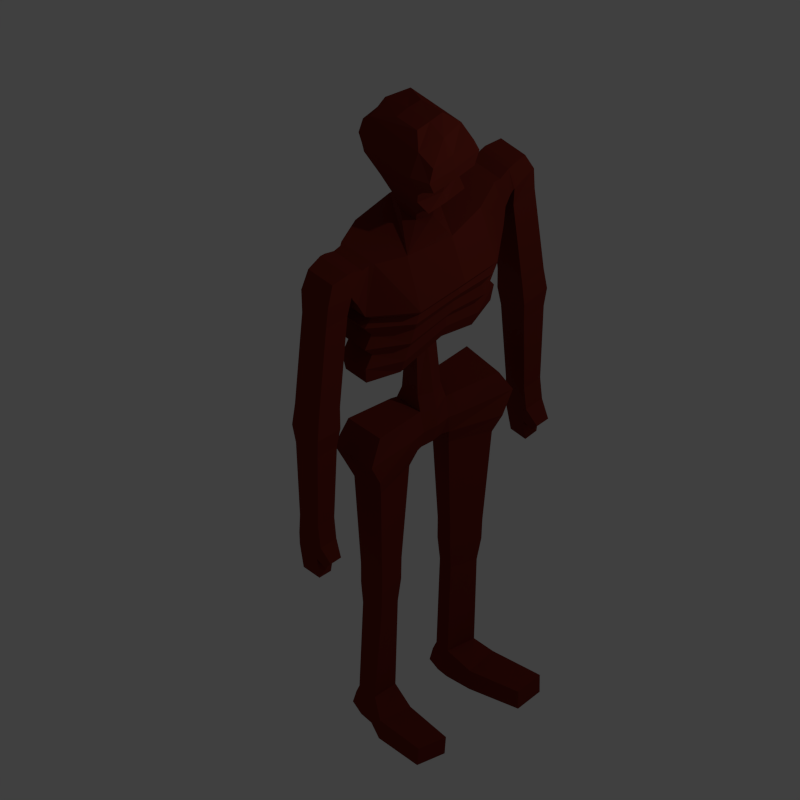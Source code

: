 # Source: skeleton.blend  (saved by Blender 2.76.0; exported with 4.5.12 LTS)
import bpy
from mathutils import Matrix  # noqa: F401  (used for matrix-valued properties, if any)

bpy.ops.wm.read_factory_settings(use_empty=True)
scene = bpy.context.scene
scene.name = 'Scene'

# ---- collections
col_collection_1 = bpy.data.collections.new('Collection 1'); scene.collection.children.link(col_collection_1)

# ---- materials (node trees are filled in below, after node groups)
mat_material = bpy.data.materials.new('Material')
mat_material.alpha_threshold = 0.0
mat_material.use_transparent_shadow = False
mat_material.diffuse_color = (0.1845, 0.02282, 0.01372, 1.0)
mat_material.specular_color = (1.0, 0.8003, 0.5552)
mat_material.roughness = 0.5
mat_material.specular_intensity = 1.0
mat_material.line_color = (0.0, 0.0, 0.0, 1.0)

# ---- material node trees

# ---- world
world_world = bpy.data.worlds.new('World'); scene.world = world_world
world_world.color = (0.05088, 0.05088, 0.05088)
world_world.use_sun_shadow = False
world_world.sun_shadow_jitter_overblur = 0.0
world_world.cycles.sampling_method = 'MANUAL'
world_world.cycles.sample_map_resolution = 256

# ---- cameras
cam_camera = bpy.data.cameras.new('Camera')
cam_camera.type = 'ORTHO'
cam_camera.clip_end = 100.0
cam_camera.lens = 35.0
cam_camera.sensor_width = 32.0
cam_camera.sensor_height = 18.0
cam_camera.ortho_scale = 7.314
cam_camera.dof.focus_distance = 0.0
cam_camera.dof.aperture_fstop = 128.0

# ---- lights
light_lamp = bpy.data.lights.new('Lamp', 'SPOT')
light_lamp.transmission_factor = 0.0
light_lamp.cutoff_distance = 30.0
light_lamp.energy = 100.0
light_lamp.shadow_buffer_clip_start = 1.001
light_lamp.shadow_soft_size = 0.1
light_lamp.shadow_maximum_resolution = 0.006
light_lamp.use_absolute_resolution = True
light_lamp.spot_size = 1.309
light_lamp.cycles.use_multiple_importance_sampling = False

# ---- meshes
me_cube = bpy.data.meshes.new('Cube')
me_cube.from_pydata([(0.1538, 0.8464, -0.599), (0.1538, -0.8464, -0.599), (-0.1307, -0.8461, -0.5991), (-0.1307, 0.8461, -0.5991), (0.2289, 0.8086, 0.9913), (0.2289, -0.8086, 0.9913), (-0.2301, -0.8076, 0.9908), (-0.2301, 0.8076, 0.9908), (0.3355, 7.471e-05, -0.4085), (-0.2404, 0.0001214, -0.4094), (0.4847, -1.004e-06, 1.012), (-0.3832, 1.551e-05, 1.013), (0.2628, -0.4847, -0.6169), (0.3697, -0.4986, 0.9916), (-0.2308, -0.4818, -0.6162), (-0.3563, -0.4934, 0.9907), (-0.2307, 0.4819, -0.6163), (-0.3563, 0.4934, 0.9907), (0.2629, 0.4848, -0.6169), (0.3696, 0.4986, 0.9916), (0.2395, 0.9428, 0.3878), (0.2395, -0.9428, 0.3878), (-0.2379, -0.9418, 0.3872), (-0.2379, 0.9418, 0.3872), (-0.5327, 2.346e-07, 0.5094), (0.6681, -3.776e-07, 0.5096), (-0.554, -0.5137, 0.3993), (0.5814, -0.5212, 0.3992), (0.5814, 0.5212, 0.3992), (-0.554, 0.5137, 0.3993), (-0.1555, -0.001179, 1.105), (0.2124, 0.002318, 1.106), (-0.2085, -0.003311, 1.312), (0.2455, 0.002927, 1.278), (0.1925, 0.22, 1.302), (-0.1478, 0.2051, 1.308), (0.204, -0.2041, 1.303), (-0.1355, -0.2047, 1.309), (0.1286, 0.1622, 1.091), (-0.0912, 0.1551, 1.09), (0.1364, -0.1511, 1.092), (-0.08224, -0.1527, 1.09), (0.3584, 2.818e-05, 1.517), (0.2819, -0.2765, 1.5), (0.2644, 0.2981, 1.499), (-0.2502, 0.2677, 1.523), (-0.308, -0.004783, 1.505), (-0.2333, -0.2693, 1.523), (0.3688, 0.001021, 2.222), (0.3091, -0.2879, 2.183), (0.2947, 0.3111, 2.191), (-0.3787, 0.2819, 2.224), (-0.4405, -0.00488, 2.244), (-0.3621, -0.2839, 2.223), (0.1746, 0.0005997, 2.319), (0.1728, -0.1708, 2.313), (0.1626, 0.1846, 2.316), (-0.1209, 0.1739, 2.304), (-0.1235, -0.001564, 2.311), (-0.1101, -0.1714, 2.304), (0.1365, 0.0008144, -0.6036), (-0.04377, 0.001122, -0.6052), (0.2233, 0.0004535, -1.218), (-0.1077, -0.003611, -1.222), (0.1629, 0.1584, -1.229), (-0.07519, 0.1722, -1.229), (0.1616, -0.1532, -1.221), (-0.05574, -0.1546, -1.225), (0.1237, 0.1338, -0.6469), (-0.0457, 0.1454, -0.6485), (0.1225, -0.1289, -0.639), (-0.03373, -0.1294, -0.6404), (0.2756, -0.003472, -1.41), (0.2172, -0.1732, -1.378), (0.2166, 0.1743, -1.389), (-0.1351, 0.1892, -1.388), (-0.1505, -0.006435, -1.414), (-0.1062, -0.1729, -1.384), (0.2261, -0.01442, -1.857), (0.2115, -0.1534, -1.854), (0.2063, 0.1315, -1.866), (-0.1198, 0.1514, -1.865), (-0.09016, -0.01436, -1.861), (-0.09021, -0.1537, -1.86), (-0.1426, 0.2798, -1.382), (0.2381, 0.2431, -1.38), (-0.1195, -0.2476, -1.371), (0.2254, -0.2447, -1.363), (-0.07328, 0.2731, -2.069), (0.1842, 0.2466, -2.066), (-0.05322, -0.2765, -2.054), (0.1702, -0.2741, -2.05), (0.262, -0.7651, -1.318), (-0.1714, -0.7704, -1.326), (-0.1284, -0.7315, -2.087), (0.2375, -0.728, -2.082), (-0.1288, 0.8025, -1.364), (0.3567, 0.7627, -1.363), (0.3252, 0.6974, -2.125), (-0.09347, 0.7306, -2.126), (-0.1847, 0.1876, -1.628), (-0.1562, -0.01156, -1.622), (0.2862, -0.01014, -1.62), (0.2714, 0.156, -1.626), (-0.1516, -0.1746, -1.622), (0.2688, -0.1734, -1.614), (-0.2029, 0.3247, -1.63), (0.3014, 0.2684, -1.626), (-0.1731, -0.2951, -1.619), (0.2846, -0.2902, -1.609), (-0.2067, -0.9257, -1.602), (0.3041, -0.9188, -1.593), (0.4091, 0.9007, -1.64), (-0.1654, 0.9482, -1.643), (-0.1445, 0.2371, -1.862), (0.2404, 0.1973, -1.859), (-0.1159, -0.2251, -1.851), (0.2318, -0.2227, -1.846), (0.2981, -0.8, -1.861), (-0.1938, -0.8057, -1.87), (-0.154, 0.8146, -1.912), (0.4002, 0.7702, -1.908), (-0.02957, 0.3071, -3.235), (0.1624, 0.2869, -3.234), (-0.0222, -0.3633, -3.223), (0.1508, -0.3617, -3.219), (0.2066, -0.6831, -3.238), (-0.08366, -0.6854, -3.242), (-0.0468, 0.6487, -3.279), (0.2688, 0.6234, -3.278), (-0.02947, 0.304, -3.498), (0.1654, 0.2839, -3.497), (-0.02347, -0.3735, -3.489), (0.1552, -0.3713, -3.485), (0.207, -0.6843, -3.476), (-0.08097, -0.6869, -3.481), (-0.03916, 0.6406, -3.52), (0.2622, 0.6164, -3.52), (-0.008688, 0.3161, -3.774), (0.1581, 0.299, -3.773), (-0.01028, -0.4101, -3.764), (0.147, -0.4088, -3.76), (0.1924, -0.6775, -3.746), (-0.06239, -0.6779, -3.75), (-0.02094, 0.5948, -3.789), (0.2393, 0.5752, -3.788), (0.003246, 0.2582, -4.831), (0.1793, 0.2393, -4.821), (0.001431, -0.4637, -4.823), (0.167, -0.4618, -4.809), (0.1874, -0.7614, -4.78), (-0.05476, -0.7342, -4.803), (-0.01384, 0.5386, -4.842), (0.2302, 0.5478, -4.821), (0.03081, 0.2502, -5.169), (0.1628, 0.2399, -5.169), (0.02751, -0.4971, -5.16), (0.1453, -0.4964, -5.155), (0.1427, -0.7668, -5.145), (-0.01297, -0.7509, -5.141), (0.0281, 0.5128, -5.181), (0.1845, 0.5166, -5.186), (-0.06322, -0.4822, -4.968), (-0.12, -0.7109, -4.935), (-0.06968, 0.2797, -4.979), (-0.09352, 0.5179, -4.98), (-0.1107, -0.5041, -5.134), (-0.1649, -0.7154, -5.098), (-0.1132, 0.2791, -5.148), (-0.1408, 0.4996, -5.146), (0.4274, -0.512, -4.914), (0.3702, -0.8695, -4.901), (0.4522, 0.2724, -4.93), (0.3973, 0.641, -4.941), (0.4125, -0.5287, -5.153), (0.3597, -0.8778, -5.136), (0.4474, 0.2654, -5.166), (0.397, 0.6247, -5.178), (0.9733, -0.5665, -4.919), (0.9159, -0.8837, -4.906), (0.9926, 0.3995, -4.933), (0.9577, 0.7281, -4.945), (0.9694, -0.5806, -5.128), (0.9108, -0.8987, -5.117), (1.001, 0.3881, -5.144), (0.9675, 0.7161, -5.154), (-0.5327, -0.01141, 1.611), (-0.5281, 0.2011, 1.612), (-0.5149, -0.2195, 1.612), (-0.5327, -0.01213, 2.062), (-0.5281, 0.2137, 2.059), (-0.5149, -0.2337, 2.059), (0.2706, 0.003385, 1.277), (0.2787, -0.147, 1.288), (0.269, 0.1673, 1.288), (0.4055, 0.002817, 1.407), (0.4016, -0.2403, 1.404), (0.3859, 0.2659, 1.404), (0.3188, -0.3033, 1.667), (-0.2385, -0.3323, 1.687), (-0.2581, 0.331, 1.686), (0.302, 0.3275, 1.661), (0.3795, 0.0005503, 1.63), (-0.526, -0.2362, 1.725), (-0.5396, 0.2161, 1.725), (-0.5664, -0.01309, 1.731), (0.5005, -0.267, 1.755), (0.4934, -0.267, 2.075), (0.4926, 0.005406, 2.081), (0.4807, 0.3015, 2.084), (0.5006, 0.005406, 1.75), (0.4863, 0.3015, 1.749), (0.1989, 1.008, 0.5584), (0.1998, 0.8548, 0.9829), (0.1987, -1.008, 0.5586), (0.1998, -0.8548, 0.9829), (-0.1991, -1.008, 0.5584), (-0.2001, -0.8545, 0.9828), (-0.1993, 1.008, 0.5582), (-0.2001, 0.8545, 0.9828), (0.1972, -1.073, 0.671), (0.1985, -0.9406, 0.9717), (-0.1985, -0.9405, 0.9716), (-0.1972, -1.073, 0.671), (0.1986, 0.9377, 0.9715), (0.1974, 1.074, 0.6705), (-0.1975, 1.074, 0.6704), (-0.1987, 0.9376, 0.9714), (0.2052, -1.094, 0.7168), (0.1925, -1.073, 1.026), (-0.1925, -1.073, 1.026), (-0.2052, -1.094, 0.7168), (0.193, 1.058, 1.024), (0.2038, 1.106, 0.719), (-0.2038, 1.106, 0.719), (-0.193, 1.058, 1.024), (0.1918, -1.134, 1.035), (0.2094, -1.101, 0.7261), (-0.1918, -1.134, 1.035), (-0.2094, -1.101, 0.7261), (0.2111, 1.119, 0.7322), (0.1923, 1.115, 1.038), (-0.2111, 1.119, 0.7322), (-0.1923, 1.115, 1.038), (0.1677, 1.307, 1.03), (0.1871, 1.408, 0.8011), (-0.1871, 1.408, 0.8011), (-0.1677, 1.307, 1.03), (0.1864, -1.398, 0.7667), (0.168, -1.321, 0.9996), (-0.168, -1.321, 0.9996), (-0.1864, -1.398, 0.7667), (0.1664, -1.116, 0.4613), (-0.1664, -1.116, 0.4613), (-0.1716, 1.143, 0.4752), (0.1716, 1.143, 0.4752), (-0.1706, 1.434, 0.5089), (0.1706, 1.434, 0.5089), (0.166, -1.406, 0.4833), (-0.166, -1.406, 0.4833), (-0.1717, 1.264, -0.659), (-0.1713, 1.556, -0.629), (0.1713, 1.556, -0.629), (0.1717, 1.264, -0.659), (0.166, -1.216, -0.6774), (0.1656, -1.504, -0.6534), (-0.1656, -1.504, -0.6534), (-0.166, -1.216, -0.6774), (-0.185, 1.588, -0.8984), (-0.1861, 1.275, -0.9263), (0.185, 1.588, -0.8984), (0.1861, 1.275, -0.9263), (0.1783, -1.531, -0.9237), (0.1794, -1.223, -0.9452), (-0.1783, -1.531, -0.9237), (-0.1794, -1.223, -0.9452), (-0.1584, 1.569, -1.135), (-0.1588, 1.297, -1.154), (0.1584, 1.569, -1.135), (0.1588, 1.297, -1.154), (0.1502, -1.506, -1.16), (0.1506, -1.242, -1.173), (-0.1502, -1.506, -1.16), (-0.1506, -1.242, -1.173), (-0.1277, 1.551, -2.094), (-0.1277, 1.334, -2.107), (0.1272, 1.551, -2.092), (0.1269, 1.333, -2.105), (0.1268, -1.475, -2.115), (0.1265, -1.255, -2.124), (-0.1273, -1.474, -2.116), (-0.1272, -1.255, -2.125), (-0.1402, 1.546, -2.347), (-0.1401, 1.344, -2.359), (0.1529, 1.551, -2.353), (0.1495, 1.337, -2.364), (0.1567, -1.47, -2.377), (0.1539, -1.254, -2.385), (-0.145, -1.465, -2.37), (-0.1448, -1.259, -2.379), (-0.1034, 1.525, -2.796), (-0.1027, 1.375, -2.808), (0.1014, 1.525, -2.798), (0.1007, 1.374, -2.81), (0.1083, -1.44, -2.82), (0.1077, -1.282, -2.831), (-0.1102, -1.44, -2.819), (-0.1095, -1.283, -2.829), (-0.1426, -1.262, -2.528), (-0.1424, -1.461, -2.52), (0.1125, -1.479, -2.543), (0.116, -1.245, -2.552), (-0.1364, 1.349, -2.507), (0.1093, 1.331, -2.533), (0.1069, 1.562, -2.52), (-0.1361, 1.542, -2.496), (0.2569, -1.291, -2.552), (0.2602, -1.435, -2.545), (0.1826, -1.433, -2.642), (0.1786, -1.296, -2.649), (0.2704, 1.519, -2.523), (0.2654, 1.372, -2.532), (0.1837, 1.379, -2.63), (0.1895, 1.519, -2.621), (0.3117, -0.4072, 1.925), (-0.2572, 0.3973, 1.919), (-0.5396, 0.2576, 1.901), (-0.5664, -0.01642, 1.898), (-0.2378, -0.4, 1.919), (0.2943, 0.4391, 1.926), (-0.526, -0.2831, 1.901), (0.5034, -0.3263, 1.915), (0.515, 0.007498, 1.914), (0.4893, 0.3674, 1.916), (-0.3023, -8.332e-08, -0.2342), (0.403, -9.072e-08, -0.2333), (-0.3042, -0.4923, -0.4169), (0.336, -0.4979, -0.4166), (0.336, 0.4979, -0.4166), (-0.3042, 0.4923, -0.4169), (0.1742, 0.8746, -0.3968), (0.1742, -0.8746, -0.3968), (-0.1551, -0.8739, -0.3972), (-0.1551, 0.8739, -0.3972), (0.174, 0.7859, -0.2535), (0.174, -0.7859, -0.2535), (-0.1547, -0.785, -0.2543), (-0.1547, 0.785, -0.2543), (-0.3022, 2.027e-07, -0.1126), (0.3999, -1.09e-07, -0.1147), (-0.3086, -0.4354, -0.259), (0.3408, -0.4431, -0.2586), (0.3408, 0.4431, -0.2586), (-0.3086, 0.4354, -0.259), (0.1935, 0.9045, -0.1076), (0.1935, -0.9045, -0.1076), (-0.181, -0.9038, -0.1079), (-0.181, 0.9038, -0.1079), (-0.3872, 2.225e-07, 0.03592), (0.5009, -1.775e-07, 0.03648), (-0.3959, -0.5025, -0.1191), (0.426, -0.5083, -0.1194), (0.426, 0.5083, -0.1194), (-0.3959, 0.5025, -0.1191), (0.1942, 0.8154, 0.04382), (0.1942, -0.8154, 0.04382), (-0.1815, -0.8145, 0.04299), (-0.1815, 0.8145, 0.04299), (-0.3852, 1.956e-07, 0.1541), (0.4955, -2.009e-07, 0.1521), (-0.3989, -0.4438, 0.03679), (0.4293, -0.4529, 0.03752), (0.4293, 0.4529, 0.03752), (-0.3989, 0.4438, 0.03679), (0.2165, 0.9326, 0.2114), (0.2165, -0.9326, 0.2114), (-0.2108, -0.9319, 0.2111), (-0.2108, 0.9319, 0.2111), (-0.4749, 2.138e-07, 0.3273), (0.6015, -2.716e-07, 0.33), (-0.4908, -0.5131, 0.2028), (0.519, -0.5197, 0.2028), (0.519, 0.5197, 0.2028), (-0.4908, 0.5131, 0.2028), (0.2114, 0.8368, 0.2865), (0.2114, -0.8368, 0.2865), (-0.2037, -0.836, 0.286), (-0.2037, 0.836, 0.286), (-0.4509, 1.891e-07, 0.3685), (0.5715, -2.678e-07, 0.3688), (-0.4697, -0.4508, 0.2775), (0.4979, -0.4621, 0.2797), (0.4979, 0.4621, 0.2797), (-0.4697, 0.4508, 0.2775)], [], [(12, 1, 2, 14), (13, 15, 6, 5), (27, 13, 5, 21), (5, 6, 217, 215), (29, 17, 7, 23), (340, 0, 3, 343), (26, 15, 11, 24), (28, 19, 10, 25), (19, 17, 11, 30, 39, 38, 31, 10), (61, 69, 65, 63), (22, 6, 15, 26), (25, 10, 13, 27), (40, 31, 33, 36), (8, 12, 14, 9, 61, 71, 70, 60), (0, 18, 16, 3), (4, 7, 17, 19), (20, 4, 19, 28), (24, 11, 17, 29), (388, 24, 29, 393), (384, 20, 28, 392), (389, 25, 27, 391), (386, 22, 26, 390), (392, 28, 25, 389), (390, 26, 24, 388), (22, 21, 214, 216), (393, 29, 23, 387), (385, 21, 22, 386), (391, 27, 21, 385), (35, 32, 46, 45), (30, 41, 37, 32), (10, 31, 40, 41, 30, 11, 15, 13), (34, 44, 197, 194), (38, 39, 35, 34), (41, 40, 36, 37), (39, 30, 32, 35), (31, 38, 34, 33), (329, 325, 51, 50), (328, 324, 49, 53), (32, 37, 47, 46), (36, 33, 192, 193), (37, 36, 43, 47), (34, 35, 45, 44), (48, 50, 56, 54), (51, 52, 58, 57), (50, 48, 208, 209), (200, 45, 187, 204), (198, 202, 210, 206), (52, 51, 190, 189), (54, 58, 59, 55), (54, 56, 57, 58), (52, 53, 59, 58), (53, 49, 55, 59), (50, 51, 57, 56), (49, 48, 54, 55), (65, 64, 74, 75), (18, 8, 60, 68, 69, 61, 9, 16), (70, 71, 67, 66), (66, 67, 77, 73), (68, 60, 62, 64), (71, 61, 63, 67), (60, 70, 66, 62), (69, 68, 64, 65), (103, 102, 78, 80), (101, 100, 81, 82), (62, 66, 73, 72), (63, 65, 75, 76), (67, 63, 76, 77), (64, 62, 72, 74), (82, 81, 80, 78), (78, 79, 83, 82), (104, 101, 82, 83), (105, 73, 87, 109), (80, 81, 114, 115), (102, 105, 79, 78), (115, 121, 112, 107), (84, 96, 113, 106), (103, 80, 115, 107), (73, 77, 86, 87), (75, 74, 85, 84), (104, 83, 116, 108), (83, 79, 117, 116), (100, 75, 84, 106), (111, 110, 119, 118), (86, 93, 92, 87), (108, 110, 93, 86), (99, 98, 129, 128), (109, 111, 118, 117), (113, 112, 121, 120), (85, 97, 96, 84), (107, 112, 97, 85), (88, 99, 128, 122), (106, 113, 120, 114), (96, 97, 112, 113), (87, 92, 111, 109), (116, 119, 110, 108), (92, 93, 110, 111), (81, 100, 106, 114), (77, 104, 108, 86), (74, 103, 107, 85), (72, 73, 105, 102), (79, 105, 109, 117), (77, 76, 101, 104), (76, 75, 100, 101), (74, 72, 102, 103), (88, 89, 115, 114), (91, 90, 116, 117), (94, 95, 118, 119), (90, 94, 119, 116), (95, 91, 117, 118), (98, 99, 120, 121), (89, 98, 121, 115), (99, 88, 114, 120), (123, 122, 130, 131), (126, 127, 135, 134), (94, 90, 124, 127), (90, 91, 125, 124), (98, 89, 123, 129), (91, 95, 126, 125), (95, 94, 127, 126), (89, 88, 122, 123), (133, 134, 142, 141), (137, 131, 139, 145), (122, 128, 136, 130), (128, 129, 137, 136), (127, 124, 132, 135), (124, 125, 133, 132), (129, 123, 131, 137), (125, 126, 134, 133), (140, 141, 149, 148), (143, 140, 148, 151), (134, 135, 143, 142), (131, 130, 138, 139), (130, 136, 144, 138), (136, 137, 145, 144), (135, 132, 140, 143), (132, 133, 141, 140), (152, 153, 161, 160), (148, 156, 166, 162), (145, 139, 147, 153), (141, 142, 150, 149), (142, 143, 151, 150), (139, 138, 146, 147), (138, 144, 152, 146), (144, 145, 153, 152), (157, 158, 159, 156), (154, 160, 161, 155), (146, 152, 165, 164), (148, 149, 157, 156), (158, 157, 174, 175), (150, 158, 175, 171), (150, 151, 159, 158), (147, 146, 154, 155), (164, 165, 169, 168), (163, 162, 166, 167), (154, 146, 164, 168), (151, 148, 162, 163), (160, 154, 168, 169), (156, 159, 167, 166), (159, 151, 163, 167), (152, 160, 169, 165), (176, 177, 185, 184), (174, 170, 178, 182), (157, 149, 170, 174), (147, 155, 176, 172), (153, 147, 172, 173), (161, 153, 173, 177), (149, 150, 171, 170), (155, 161, 177, 176), (181, 180, 184, 185), (178, 179, 183, 182), (173, 172, 180, 181), (172, 176, 184, 180), (177, 173, 181, 185), (175, 174, 182, 183), (170, 171, 179, 178), (171, 175, 183, 179), (326, 327, 189, 190), (327, 330, 191, 189), (53, 52, 189, 191), (45, 46, 186, 187), (328, 53, 191, 330), (46, 47, 188, 186), (193, 192, 195, 196), (192, 194, 197, 195), (42, 43, 196, 195), (43, 36, 193, 196), (33, 34, 194, 192), (44, 42, 195, 197), (47, 199, 203, 188), (186, 188, 203, 205), (187, 186, 205, 204), (42, 44, 201, 202), (325, 200, 204, 326), (43, 42, 202, 198), (47, 43, 198, 199), (44, 45, 200, 201), (331, 332, 208, 207), (332, 333, 209, 208), (202, 201, 211, 210), (324, 198, 206, 331), (329, 50, 209, 333), (48, 49, 207, 208), (20, 23, 218, 212), (6, 22, 216, 217), (21, 5, 215, 214), (4, 20, 212, 213), (7, 4, 213, 219), (23, 7, 219, 218), (215, 221, 220, 214), (217, 222, 221, 215), (216, 223, 222, 217), (214, 220, 223, 216), (212, 225, 224, 213), (218, 226, 225, 212), (219, 227, 226, 218), (213, 224, 227, 219), (232, 233, 240, 241), (221, 229, 228, 220), (222, 230, 229, 221), (223, 231, 230, 222), (220, 228, 231, 223), (234, 235, 243, 242), (225, 233, 232, 224), (226, 234, 233, 225), (227, 235, 234, 226), (224, 232, 235, 227), (230, 231, 239, 238), (235, 232, 241, 243), (228, 229, 236, 237), (233, 234, 242, 240), (231, 228, 237, 239), (229, 230, 238, 236), (244, 245, 246, 247), (240, 245, 244, 241), (240, 242, 254, 255), (243, 247, 246, 242), (241, 244, 247, 243), (248, 249, 250, 251), (236, 249, 248, 237), (238, 250, 249, 236), (239, 251, 250, 238), (248, 251, 259, 258), (272, 274, 282, 280), (275, 273, 281, 283), (239, 237, 252, 253), (246, 245, 257, 256), (242, 246, 256, 254), (251, 239, 253, 259), (245, 240, 255, 257), (237, 248, 258, 252), (266, 267, 275, 274), (256, 261, 260, 254), (257, 262, 261, 256), (255, 263, 262, 257), (254, 260, 263, 255), (261, 262, 270, 268), (258, 265, 264, 252), (259, 266, 265, 258), (253, 267, 266, 259), (252, 264, 267, 253), (264, 265, 272, 273), (262, 263, 271, 270), (267, 264, 273, 275), (260, 261, 268, 269), (265, 266, 274, 272), (263, 260, 269, 271), (277, 276, 284, 285), (278, 279, 287, 286), (271, 269, 277, 279), (268, 270, 278, 276), (274, 275, 283, 282), (273, 272, 280, 281), (270, 271, 279, 278), (269, 268, 276, 277), (289, 288, 296, 297), (290, 291, 299, 298), (283, 281, 289, 291), (280, 282, 290, 288), (279, 277, 285, 287), (276, 278, 286, 284), (282, 283, 291, 290), (281, 280, 288, 289), (315, 314, 302, 300), (313, 312, 301, 303), (286, 287, 295, 294), (285, 284, 292, 293), (291, 289, 297, 299), (288, 290, 298, 296), (287, 285, 293, 295), (284, 286, 294, 292), (305, 304, 306, 307), (301, 300, 302, 303), (309, 308, 307, 306), (311, 310, 304, 305), (314, 313, 303, 302), (312, 315, 300, 301), (308, 311, 305, 307), (310, 309, 306, 304), (296, 298, 309, 310), (299, 297, 311, 308), (298, 299, 308, 309), (293, 292, 315, 312), (295, 293, 312, 313), (292, 294, 314, 315), (316, 317, 318, 319), (296, 317, 316, 297), (310, 318, 317, 296), (311, 319, 318, 310), (297, 316, 319, 311), (320, 321, 322, 323), (295, 321, 320, 294), (313, 322, 321, 295), (314, 323, 322, 313), (294, 320, 323, 314), (201, 329, 333, 211), (49, 324, 331, 207), (210, 211, 333, 332), (206, 210, 332, 331), (51, 325, 326, 190), (199, 328, 330, 203), (205, 203, 330, 327), (204, 205, 327, 326), (199, 198, 324, 328), (201, 200, 325, 329), (12, 337, 341, 1), (1, 341, 342, 2), (16, 339, 343, 3), (14, 336, 334, 9), (18, 338, 335, 8), (2, 342, 336, 14), (8, 335, 337, 12), (0, 340, 338, 18), (9, 334, 339, 16), (344, 340, 343, 347), (354, 344, 347, 357), (337, 351, 345, 341), (341, 345, 346, 342), (339, 353, 347, 343), (336, 350, 348, 334), (338, 352, 349, 335), (342, 346, 350, 336), (335, 349, 351, 337), (340, 344, 352, 338), (334, 348, 353, 339), (364, 354, 357, 367), (351, 361, 355, 345), (345, 355, 356, 346), (353, 363, 357, 347), (350, 360, 358, 348), (352, 362, 359, 349), (346, 356, 360, 350), (349, 359, 361, 351), (344, 354, 362, 352), (348, 358, 363, 353), (374, 364, 367, 377), (361, 371, 365, 355), (355, 365, 366, 356), (363, 373, 367, 357), (360, 370, 368, 358), (362, 372, 369, 359), (356, 366, 370, 360), (359, 369, 371, 361), (354, 364, 372, 362), (358, 368, 373, 363), (384, 374, 377, 387), (371, 381, 375, 365), (365, 375, 376, 366), (373, 383, 377, 367), (370, 380, 378, 368), (372, 382, 379, 369), (366, 376, 380, 370), (369, 379, 381, 371), (364, 374, 382, 372), (368, 378, 383, 373), (20, 384, 387, 23), (381, 391, 385, 375), (375, 385, 386, 376), (383, 393, 387, 377), (380, 390, 388, 378), (382, 392, 389, 379), (376, 386, 390, 380), (379, 389, 391, 381), (374, 384, 392, 382), (378, 388, 393, 383)])
me_cube.materials.append(mat_material)
me_cube.use_remesh_preserve_volume = False
me_cube.use_remesh_preserve_attributes = False
me_cube.use_mirror_vertex_groups = False
me_cube.update()
arm_armature = bpy.data.armatures.new('Armature')  # bones are not reproduced

# ---- objects
ob_cube = bpy.data.objects.new('Cube', me_cube)
ob_armature = bpy.data.objects.new('Armature', arm_armature)
ob_lamp = bpy.data.objects.new('Lamp', light_lamp)
ob_camera = bpy.data.objects.new('Camera', cam_camera)

# ---- transforms, parenting, visibility, modifiers, constraints
ob_cube.location = (-0.404, 0.7386, 1.479)
ob_cube.scale = (0.9411, 0.9411, 0.9411)
ob_cube.lock_rotations_4d = False
ob_cube.empty_display_type = 'ARROWS'
ob_cube.lineart.crease_threshold = 0.0
_vg = ob_cube.vertex_groups.new(name='head')
_vg.add([32, 33, 34, 35, 36, 37, 42, 43, 44, 45, 46, 47, 48, 49, 50, 51, 52, 53, 54, 55, 56, 57, 58, 59, 186, 187, 188, 189, 190, 191, 192, 193, 194, 195, 196, 197, 198, 199, 200, 201, 202, 203, 204, 205, 206, 207, 208, 209, 210, 211, 324, 325, 326, 327, 328, 329, 330, 331, 332, 333], 1.0, 'REPLACE')
_vg = ob_cube.vertex_groups.new(name='arm.upper.left')
_vg.add([232, 233, 234, 235, 240, 241, 242, 243, 244, 245, 246, 247, 254, 255, 256, 257, 260, 261, 262, 263, 268, 269, 270, 271], 1.0, 'REPLACE')
_vg = ob_cube.vertex_groups.new(name='arm.lower.left')
_vg.add([268, 269, 270, 271, 276, 277, 278, 279, 284, 285, 286, 287, 292, 293, 294, 295, 300, 301, 302, 303, 312, 313, 314, 315, 320, 321, 322, 323], 1.0, 'REPLACE')
_vg = ob_cube.vertex_groups.new(name='arm.upper.right')
_vg.add([228, 229, 230, 231, 236, 237, 238, 239, 248, 249, 250, 251, 252, 253, 258, 259, 264, 265, 266, 267, 272, 273, 274, 275], 1.0, 'REPLACE')
_vg = ob_cube.vertex_groups.new(name='arm.lower.right')
_vg.add([272, 273, 274, 275, 280, 281, 282, 283, 288, 289, 290, 291, 296, 297, 298, 299, 304, 305, 306, 307, 308, 309, 310, 311, 316, 317, 318, 319], 1.0, 'REPLACE')
_vg = ob_cube.vertex_groups.new(name='leg.upper.right')
_vg.add([90, 91, 94, 95, 116, 117, 118, 119, 124, 125, 126, 127, 132, 133, 134, 135], 1.0, 'REPLACE')
_vg = ob_cube.vertex_groups.new(name='leg.lower.right')
_vg.add([132, 133, 134, 135, 140, 141, 142, 143, 148, 149, 150, 151, 156, 157, 158, 159, 162, 163, 166, 167, 170, 171, 174, 175, 178, 179, 182, 183], 1.0, 'REPLACE')
_vg = ob_cube.vertex_groups.new(name='leg.upper.left')
_vg.add([88, 89, 98, 99, 114, 115, 120, 121, 122, 123, 128, 129, 130, 131, 136, 137], 1.0, 'REPLACE')
_vg = ob_cube.vertex_groups.new(name='leg.lower.left')
_vg.add([130, 131, 136, 137, 138, 139, 144, 145, 146, 147, 152, 153, 154, 155, 160, 161, 164, 165, 168, 169, 172, 173, 176, 177, 180, 181, 184, 185], 1.0, 'REPLACE')
_vg = ob_cube.vertex_groups.new(name='spine')
_vg.add([0, 1, 2, 3, 4, 5, 6, 7, 8, 9, 10, 11, 12, 13, 14, 15, 16, 17, 18, 19, 20, 21, 22, 23, 24, 25, 26, 27, 28, 29, 30, 31, 38, 39, 40, 41, 60, 61, 62, 63, 64, 65, 66, 67, 68, 69, 70, 71, 212, 213, 214, 215, 216, 217, 218, 219, 220, 221, 222, 223, 224, 225, 226, 227, 232, 235, 334, 335, 336, 337, 338, 339, 340, 341, 342, 343, 344, 345, 346, 347, 348, 349, 350, 351, 352, 353, 354, 355, 356, 357, 358, 359, 360, 361, 362, 363, 364, 365, 366, 367, 368, 369, 370, 371, 372, 373, 374, 375, 376, 377, 378, 379, 380, 381, 382, 383, 384, 385, 386, 387, 388, 389, 390, 391, 392, 393], 1.0, 'REPLACE')
_m = ob_cube.modifiers.new('Armature', 'ARMATURE')
_m.object = ob_armature
ob_armature.parent = ob_cube
ob_armature.matrix_parent_inverse = Matrix(((1.477, 0.0, 0.0, 0.4691), (0.0, 1.477, 0.0, -0.9264), (0.0, 0.0, 1.477, -1.96), (0.0, 0.0, 0.0, 1.0)))
ob_armature.location = (-0.2797, 0.6296, 0.2532)
ob_armature.scale = (1.0, 1.0, 1.692)
ob_armature.hide_viewport = True
ob_armature.show_in_front = True
ob_armature.lineart.crease_threshold = 0.0
ob_lamp.location = (4.076, 2.591, 5.904)
ob_lamp.rotation_euler = (0.6503, 0.05522, 2.01)
ob_lamp.lock_rotations_4d = False
ob_lamp.empty_display_type = 'ARROWS'
ob_lamp.color = (0.0, 0.0, 0.0, 0.0)
ob_lamp.lineart.crease_threshold = 0.0
ob_camera.location = (6.553, -6.33, 9.222)
ob_camera.rotation_euler = (0.8267, 4.256e-05, 0.7933)
ob_camera.lock_rotations_4d = False
ob_camera.empty_display_type = 'ARROWS'
ob_camera.color = (0.0, 0.0, 0.0, 0.0)
ob_camera.display_type = 'WIRE'
ob_camera.lineart.crease_threshold = 0.0

# ---- collection membership
col_collection_1.objects.link(ob_cube)
col_collection_1.objects.link(ob_armature)
col_collection_1.objects.link(ob_lamp)
col_collection_1.objects.link(ob_camera)

# ---- scene / render settings (as saved in the file)
scene.camera = ob_camera
scene.frame_start = 0; scene.frame_end = 360; scene.frame_set(0)
scene.render.engine = 'BLENDER_EEVEE_NEXT'
scene.render.resolution_x = 64
scene.render.resolution_y = 64
scene.render.dither_intensity = 0.0
scene.render.film_transparent = True
scene.render.use_freestyle = True
scene.render.line_thickness = 0.25
scene.cycles.use_denoising = False
scene.cycles.samples = 10
scene.cycles.sampling_pattern = 'TABULATED_SOBOL'
scene.cycles.light_sampling_threshold = 0.0
scene.cycles.use_adaptive_sampling = False
scene.cycles.use_light_tree = False
scene.cycles.blur_glossy = 0.0
scene.cycles.pixel_filter_type = 'GAUSSIAN'
scene.cycles.sample_clamp_indirect = 0.0
scene.view_settings.view_transform = 'Standard'
bpy.context.view_layer.update()
